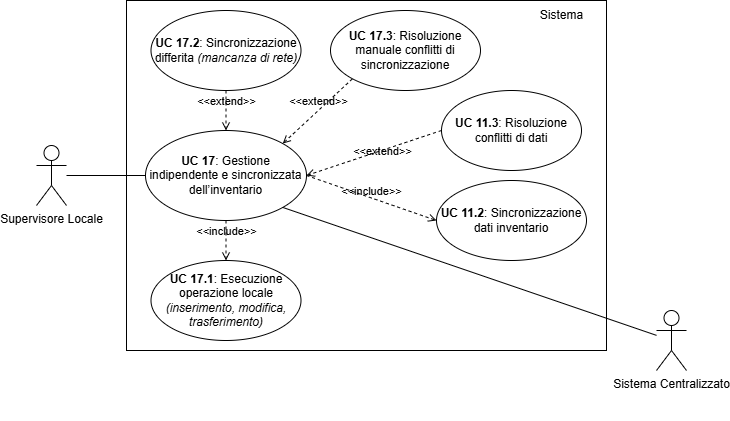

The diagram above was exported from draw.io. Its source (the exported page's mxGraphModel, read from the mxfile embedded in the PNG):
<mxGraphModel dx="1442" dy="785" grid="1" gridSize="10" guides="1" tooltips="1" connect="1" arrows="1" fold="1" page="1" pageScale="1" pageWidth="827" pageHeight="1169" math="0" shadow="0">
  <root>
    <mxCell id="0" />
    <mxCell id="1" parent="0" />
    <mxCell id="Go4udy_GQWpP7oB12hVq-1" value="" style="rounded=0;whiteSpace=wrap;html=1;" parent="1" vertex="1">
      <mxGeometry x="200" y="120" width="480" height="350" as="geometry" />
    </mxCell>
    <mxCell id="Go4udy_GQWpP7oB12hVq-2" value="&lt;b&gt;UC 17&lt;/b&gt;: Gestione indipendente e sincronizzata dell’inventario" style="ellipse;whiteSpace=wrap;html=1;" parent="1" vertex="1">
      <mxGeometry x="219" y="250" width="161" height="90" as="geometry" />
    </mxCell>
    <mxCell id="Go4udy_GQWpP7oB12hVq-3" value="Sistema" style="text;html=1;align=center;verticalAlign=middle;resizable=0;points=[];autosize=1;strokeColor=none;fillColor=none;" parent="1" vertex="1">
      <mxGeometry x="600" y="120" width="70" height="30" as="geometry" />
    </mxCell>
    <mxCell id="Go4udy_GQWpP7oB12hVq-4" value="&lt;b&gt;UC 11.3&lt;/b&gt;: Risoluzione conflitti di dati" style="ellipse;whiteSpace=wrap;html=1;" parent="1" vertex="1">
      <mxGeometry x="515" y="210" width="140" height="80" as="geometry" />
    </mxCell>
    <mxCell id="Go4udy_GQWpP7oB12hVq-6" value="&lt;b&gt;UC 17.1&lt;/b&gt;: Esecuzione operazione locale &lt;i&gt;(inserimento, modifica, trasferimento)&lt;/i&gt;" style="ellipse;whiteSpace=wrap;html=1;" parent="1" vertex="1">
      <mxGeometry x="224.5" y="380" width="150" height="80" as="geometry" />
    </mxCell>
    <mxCell id="Go4udy_GQWpP7oB12hVq-7" value="&amp;lt;&amp;lt;include&amp;gt;&amp;gt;" style="html=1;verticalAlign=bottom;labelBackgroundColor=none;endArrow=open;endFill=0;dashed=1;rounded=0;exitX=0.5;exitY=1;exitDx=0;exitDy=0;entryX=0.5;entryY=0;entryDx=0;entryDy=0;" parent="1" source="Go4udy_GQWpP7oB12hVq-2" target="Go4udy_GQWpP7oB12hVq-6" edge="1">
      <mxGeometry width="160" relative="1" as="geometry">
        <mxPoint x="427" y="338" as="sourcePoint" />
        <mxPoint x="485" y="430" as="targetPoint" />
        <mxPoint as="offset" />
      </mxGeometry>
    </mxCell>
    <mxCell id="Go4udy_GQWpP7oB12hVq-9" value="&lt;b&gt;UC 17.2&lt;/b&gt;: Sincronizzazione differita &lt;i&gt;(mancanza di rete)&lt;/i&gt;" style="ellipse;whiteSpace=wrap;html=1;" parent="1" vertex="1">
      <mxGeometry x="224.5" y="130" width="150" height="80" as="geometry" />
    </mxCell>
    <mxCell id="Go4udy_GQWpP7oB12hVq-10" value="&amp;lt;&amp;lt;extend&amp;gt;&amp;gt;" style="html=1;verticalAlign=bottom;labelBackgroundColor=none;endArrow=open;endFill=0;dashed=1;rounded=0;exitX=0.5;exitY=1;exitDx=0;exitDy=0;entryX=0.5;entryY=0;entryDx=0;entryDy=0;" parent="1" source="Go4udy_GQWpP7oB12hVq-9" target="Go4udy_GQWpP7oB12hVq-2" edge="1">
      <mxGeometry x="-0.0056" width="160" relative="1" as="geometry">
        <mxPoint x="449" y="310" as="sourcePoint" />
        <mxPoint x="417" y="272" as="targetPoint" />
        <mxPoint as="offset" />
      </mxGeometry>
    </mxCell>
    <mxCell id="Go4udy_GQWpP7oB12hVq-11" value="&amp;lt;&amp;lt;extend&amp;gt;&amp;gt;" style="html=1;verticalAlign=bottom;labelBackgroundColor=none;endArrow=open;endFill=0;dashed=1;rounded=0;exitX=0;exitY=1;exitDx=0;exitDy=0;entryX=1;entryY=0;entryDx=0;entryDy=0;" parent="1" source="Go4udy_GQWpP7oB12hVq-13" target="Go4udy_GQWpP7oB12hVq-2" edge="1">
      <mxGeometry x="-0.0056" width="160" relative="1" as="geometry">
        <mxPoint x="289" y="215" as="sourcePoint" />
        <mxPoint x="374" y="270" as="targetPoint" />
        <mxPoint as="offset" />
      </mxGeometry>
    </mxCell>
    <mxCell id="Go4udy_GQWpP7oB12hVq-13" value="&lt;b&gt;UC 17.3&lt;/b&gt;: Risoluzione manuale conflitti di sincronizzazione" style="ellipse;whiteSpace=wrap;html=1;" parent="1" vertex="1">
      <mxGeometry x="404" y="130" width="150" height="80" as="geometry" />
    </mxCell>
    <mxCell id="Go4udy_GQWpP7oB12hVq-14" value="&lt;b&gt;UC 11.2&lt;/b&gt;: Sincronizzazione dati inventario" style="ellipse;whiteSpace=wrap;html=1;" parent="1" vertex="1">
      <mxGeometry x="510" y="300" width="150" height="80" as="geometry" />
    </mxCell>
    <mxCell id="Go4udy_GQWpP7oB12hVq-15" value="&amp;lt;&amp;lt;include&amp;gt;&amp;gt;" style="html=1;verticalAlign=bottom;labelBackgroundColor=none;endArrow=open;endFill=0;dashed=1;rounded=0;exitX=1;exitY=0.5;exitDx=0;exitDy=0;entryX=0;entryY=0.5;entryDx=0;entryDy=0;" parent="1" source="Go4udy_GQWpP7oB12hVq-2" target="Go4udy_GQWpP7oB12hVq-14" edge="1">
      <mxGeometry x="0.0137" y="-2" width="160" relative="1" as="geometry">
        <mxPoint x="440" y="340" as="sourcePoint" />
        <mxPoint x="520" y="420" as="targetPoint" />
        <mxPoint as="offset" />
      </mxGeometry>
    </mxCell>
    <mxCell id="0XilNy-H-gJeeh4dp8_u-1" value="&amp;lt;&amp;lt;extend&amp;gt;&amp;gt;" style="html=1;verticalAlign=bottom;labelBackgroundColor=none;endArrow=open;endFill=0;dashed=1;rounded=0;exitX=0;exitY=0.5;exitDx=0;exitDy=0;entryX=1;entryY=0.5;entryDx=0;entryDy=0;" parent="1" source="Go4udy_GQWpP7oB12hVq-4" target="Go4udy_GQWpP7oB12hVq-2" edge="1">
      <mxGeometry x="-0.068" y="10" width="160" relative="1" as="geometry">
        <mxPoint x="660" y="260" as="sourcePoint" />
        <mxPoint x="640" y="305" as="targetPoint" />
        <mxPoint as="offset" />
      </mxGeometry>
    </mxCell>
    <mxCell id="ygfWgcyT2xewYvR771gG-2" style="edgeStyle=orthogonalEdgeStyle;rounded=0;orthogonalLoop=1;jettySize=auto;html=1;entryX=0;entryY=0.5;entryDx=0;entryDy=0;endArrow=none;startFill=0;" parent="1" source="ygfWgcyT2xewYvR771gG-1" target="Go4udy_GQWpP7oB12hVq-2" edge="1">
      <mxGeometry relative="1" as="geometry" />
    </mxCell>
    <mxCell id="ygfWgcyT2xewYvR771gG-1" value="&lt;div&gt;Supervisore Locale&lt;/div&gt;&lt;div&gt;&lt;br&gt;&lt;/div&gt;&lt;div&gt;&lt;br&gt;&lt;/div&gt;" style="shape=umlActor;verticalLabelPosition=bottom;verticalAlign=top;html=1;outlineConnect=0;" parent="1" vertex="1">
      <mxGeometry x="110" y="265" width="30" height="60" as="geometry" />
    </mxCell>
    <mxCell id="ByiFsyoqkEssbHItVf-m-1" value="&lt;div&gt;Sistema Centralizzato&lt;/div&gt;&lt;div&gt;&lt;br&gt;&lt;/div&gt;&lt;div&gt;&lt;br&gt;&lt;/div&gt;" style="shape=umlActor;verticalLabelPosition=bottom;verticalAlign=top;html=1;outlineConnect=0;" parent="1" vertex="1">
      <mxGeometry x="730" y="430" width="30" height="60" as="geometry" />
    </mxCell>
    <mxCell id="ByiFsyoqkEssbHItVf-m-2" value="" style="endArrow=none;html=1;rounded=0;exitX=1;exitY=1;exitDx=0;exitDy=0;" parent="1" source="Go4udy_GQWpP7oB12hVq-2" target="ByiFsyoqkEssbHItVf-m-1" edge="1">
      <mxGeometry width="50" height="50" relative="1" as="geometry">
        <mxPoint x="710" y="351" as="sourcePoint" />
        <mxPoint x="1028.45" y="676" as="targetPoint" />
      </mxGeometry>
    </mxCell>
  </root>
</mxGraphModel>